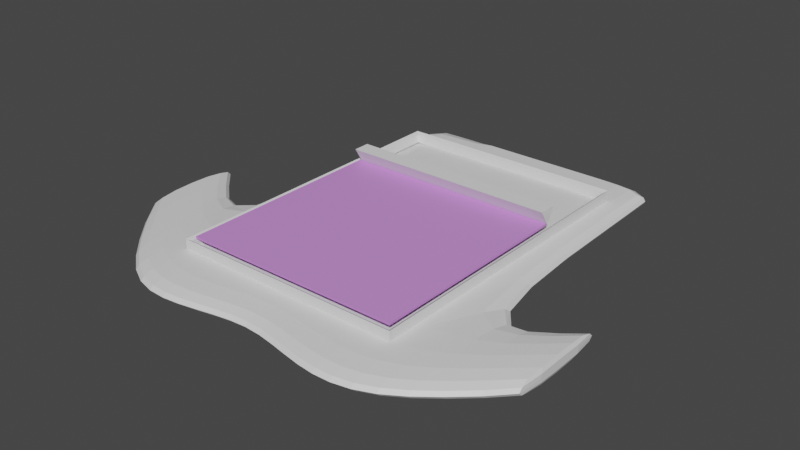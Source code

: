# Source: untitled_5.blend  (saved by Blender 2.93.21; exported with 4.5.12 LTS)
import bpy
from mathutils import Matrix  # noqa: F401  (used for matrix-valued properties, if any)

bpy.ops.wm.read_factory_settings(use_empty=True)
scene = bpy.context.scene
scene.name = 'Scene'

# ---- collections
col_collection = bpy.data.collections.new('Collection'); scene.collection.children.link(col_collection)
col_collection_2 = bpy.data.collections.new('Collection 2'); scene.collection.children.link(col_collection_2)
col_collection_3 = bpy.data.collections.new('Collection 3'); scene.collection.children.link(col_collection_3)
col_collection_4 = bpy.data.collections.new('Collection 4'); scene.collection.children.link(col_collection_4)

# ---- materials (node trees are filled in below, after node groups)
mat_material = bpy.data.materials.new('Material')
mat_material.alpha_threshold = 0.0
mat_material.use_transparent_shadow = False
mat_material.line_color = (0.0, 0.0, 0.0, 1.0)
mat_material_003 = bpy.data.materials.new('Material.003')
mat_material_003.use_transparent_shadow = False
mat_material_001 = bpy.data.materials.new('Material.001')
mat_material_001.use_transparent_shadow = False
mat_material_007 = bpy.data.materials.new('Material.007')
mat_material_007.use_transparent_shadow = False
mat_material_005 = bpy.data.materials.new('Material.005')
mat_material_005.use_transparent_shadow = False

# ---- material node trees
mat_material.use_nodes = True; mat_material.node_tree.nodes.clear()
_N = mat_material.node_tree.nodes; _L = mat_material.node_tree.links
n0 = _N.new('ShaderNodeOutputMaterial'); n0.name = 'Material Output'; n0.location = (300, 300)
n1 = _N.new('ShaderNodeBsdfPrincipled'); n1.name = 'Principled BSDF'; n1.location = (10, 300)
n1.distribution = 'GGX'
n1.subsurface_method = 'BURLEY'
n1.inputs[2].default_value = 0.4
n1.inputs[3].default_value = 1.45
n1.inputs[27].default_value = (0.0, 0.0, 0.0, 1.0)
n1.inputs[28].default_value = 1.0
_L.new(n1.outputs[0], n0.inputs[0])
n0.is_active_output = True
mat_material_003.use_nodes = True; mat_material_003.node_tree.nodes.clear()
_N = mat_material_003.node_tree.nodes; _L = mat_material_003.node_tree.links
n0 = _N.new('ShaderNodeBsdfPrincipled'); n0.name = 'Principled BSDF'; n0.location = (10, 300)
n0.distribution = 'GGX'
n0.subsurface_method = 'BURLEY'
n0.inputs[0].default_value = (0.0, 0.125, 0.8, 1.0)
n0.inputs[3].default_value = 1.45
n0.inputs[27].default_value = (0.0, 0.0, 0.0, 1.0)
n0.inputs[28].default_value = 1.0
n1 = _N.new('ShaderNodeOutputMaterial'); n1.name = 'Material Output'; n1.location = (300, 300)
_L.new(n0.outputs[0], n1.inputs[0])
n1.is_active_output = True
mat_material_001.use_nodes = True; mat_material_001.node_tree.nodes.clear()
_N = mat_material_001.node_tree.nodes; _L = mat_material_001.node_tree.links
n0 = _N.new('ShaderNodeBsdfPrincipled'); n0.name = 'Principled BSDF'; n0.location = (10, 300)
n0.distribution = 'GGX'
n0.subsurface_method = 'BURLEY'
n0.inputs[3].default_value = 1.45
n0.inputs[27].default_value = (0.0, 0.0, 0.0, 1.0)
n0.inputs[28].default_value = 1.0
n1 = _N.new('ShaderNodeOutputMaterial'); n1.name = 'Material Output'; n1.location = (300, 300)
_L.new(n0.outputs[0], n1.inputs[0])
n1.is_active_output = True
mat_material_007.use_nodes = True; mat_material_007.node_tree.nodes.clear()
_N = mat_material_007.node_tree.nodes; _L = mat_material_007.node_tree.links
n0 = _N.new('ShaderNodeBsdfPrincipled'); n0.name = 'Principled BSDF'; n0.location = (10, 300)
n0.distribution = 'GGX'
n0.subsurface_method = 'BURLEY'
n0.inputs[0].default_value = (0.8208, 0.8208, 0.8208, 1.0)
n0.inputs[3].default_value = 1.45
n0.inputs[27].default_value = (0.0, 0.0, 0.0, 1.0)
n0.inputs[28].default_value = 1.0
n1 = _N.new('ShaderNodeOutputMaterial'); n1.name = 'Material Output'; n1.location = (300, 300)
_L.new(n0.outputs[0], n1.inputs[0])
n1.is_active_output = True
mat_material_005.use_nodes = True; mat_material_005.node_tree.nodes.clear()
_N = mat_material_005.node_tree.nodes; _L = mat_material_005.node_tree.links
n0 = _N.new('ShaderNodeBsdfPrincipled'); n0.name = 'Principled BSDF'; n0.location = (10, 300)
n0.distribution = 'GGX'
n0.subsurface_method = 'BURLEY'
n0.inputs[0].default_value = (0.6647, 0.2784, 0.8, 1.0)
n0.inputs[3].default_value = 1.45
n0.inputs[27].default_value = (0.0, 0.0, 0.0, 1.0)
n0.inputs[28].default_value = 1.0
n1 = _N.new('ShaderNodeOutputMaterial'); n1.name = 'Material Output'; n1.location = (300, 300)
_L.new(n0.outputs[0], n1.inputs[0])
n1.is_active_output = True

# ---- world
world_world = bpy.data.worlds.new('World'); scene.world = world_world
world_world.use_nodes = True; world_world.node_tree.nodes.clear()
_N = world_world.node_tree.nodes; _L = world_world.node_tree.links
n0 = _N.new('ShaderNodeOutputWorld'); n0.name = 'World Output'; n0.location = (300, 300)
n1 = _N.new('ShaderNodeBackground'); n1.name = 'Background'; n1.location = (10, 300)
n1.inputs[0].default_value = (0.05088, 0.05088, 0.05088, 1.0)
_L.new(n1.outputs[0], n0.inputs[0])
n0.is_active_output = True
world_world.color = (0.05088, 0.05088, 0.05088)
world_world.use_sun_shadow = False
world_world.sun_shadow_jitter_overblur = 0.0

# ---- meshes
me_cube_001 = bpy.data.meshes.new('Cube.001')
me_cube_001.from_pydata([(-0.8703, -1.215, 0.02573), (-0.8802, -1.225, 0.08941), (-0.8703, 1.215, 0.02573), (-0.8802, 1.225, 0.08941), (0.8703, -1.215, 0.02573), (0.8802, -1.225, 0.08941), (0.8703, 1.215, 0.02573), (0.8802, 1.225, 0.08941), (-0.9064, -1.251, 0.1069), (-0.9064, 1.251, 0.1069), (0.9064, 1.251, 0.1069), (0.9064, -1.251, 0.1069), (-0.9064, 1.251, 0.02573), (-0.9064, -1.251, 0.02573), (0.9064, 1.251, 0.02573), (0.9064, -1.251, 0.02573)], [], [(13, 8, 9, 12), (12, 9, 10, 14), (14, 10, 11, 15), (15, 11, 8, 13), (5, 4, 0, 1), (7, 6, 4, 5), (1, 3, 9, 8), (3, 7, 10, 9), (7, 5, 11, 10), (5, 1, 8, 11), (2, 0, 13, 12), (6, 2, 12, 14), (4, 6, 14, 15), (0, 4, 15, 13), (1, 0, 2, 3), (3, 2, 6, 7)])
_uv = me_cube_001.uv_layers.new(name='UVMap')
_uv.uv.foreach_set('vector', [0.375, 0.0, 0.625, 0.0, 0.625, 0.25, 0.375, 0.25, 0.375, 0.25, 0.625, 0.25, 0.625, 0.5, 0.375, 0.5, 0.375, 0.5, 0.625, 0.5, 0.625, 0.75, 0.375, 0.75, 0.375, 0.75, 0.625, 0.75, 0.625, 1.0, 0.375, 1.0, 0.6286, 0.7474, 0.37, 0.7464, 0.13, 0.7464, 0.8714, 0.7474, 0.6286, 0.5026, 0.37, 0.5036, 0.37, 0.7464, 0.6286, 0.7474, 0.8714, 0.7474, 0.8714, 0.5026, 0.875, 0.5, 0.875, 0.75, 0.8714, 0.5026, 0.6286, 0.5026, 0.625, 0.5, 0.875, 0.5, 0.6286, 0.5026, 0.6286, 0.7474, 0.625, 0.75, 0.625, 0.5, 0.6286, 0.7474, 0.8714, 0.7474, 0.875, 0.75, 0.625, 0.75, 0.13, 0.5036, 0.13, 0.7464, 0.125, 0.75, 0.125, 0.5, 0.37, 0.5036, 0.13, 0.5036, 0.125, 0.5, 0.375, 0.5, 0.37, 0.7464, 0.37, 0.5036, 0.375, 0.5, 0.375, 0.75, 0.13, 0.7464, 0.37, 0.7464, 0.375, 0.75, 0.125, 0.75, 0.8714, 0.7474, 0.13, 0.7464, 0.13, 0.5036, 0.8714, 0.5026, 0.8714, 0.5026, 0.13, 0.5036, 0.37, 0.5036, 0.6286, 0.5026])
me_cube_001.materials.append(mat_material)
me_cube_001.use_remesh_fix_poles = True
me_cube_001.use_remesh_preserve_attributes = False
me_cube_001.update()
me_cube_021 = bpy.data.meshes.new('Cube.021')
me_cube_021.from_pydata([(-0.6244, -0.487, -0.01149), (-0.6244, -0.487, 0.01149), (-0.6705, -0.4183, -0.01149), (-0.6705, -0.4183, 0.01149), (0.5253, 0.2942, -0.01149), (0.5253, 0.2942, 0.01149), (0.4824, 0.365, -0.01149), (0.4824, 0.365, 0.01149)], [], [(0, 1, 3, 2), (2, 3, 7, 6), (6, 7, 5, 4), (4, 5, 1, 0), (2, 6, 4, 0), (7, 3, 1, 5)])
_uv = me_cube_021.uv_layers.new(name='UVMap')
_uv.uv.foreach_set('vector', [0.375, 0.0, 0.625, 0.0, 0.625, 0.25, 0.375, 0.25, 0.375, 0.25, 0.625, 0.25, 0.625, 0.5, 0.375, 0.5, 0.375, 0.5, 0.625, 0.5, 0.625, 0.75, 0.375, 0.75, 0.375, 0.75, 0.625, 0.75, 0.625, 1.0, 0.375, 1.0, 0.125, 0.5, 0.375, 0.5, 0.375, 0.75, 0.125, 0.75, 0.625, 0.5, 0.875, 0.5, 0.875, 0.75, 0.625, 0.75])
me_cube_021.materials.append(mat_material_003)
me_cube_021.use_remesh_fix_poles = True
me_cube_021.use_remesh_preserve_attributes = False
me_cube_021.update()
me_cube_020 = bpy.data.meshes.new('Cube.020')
me_cube_020.from_pydata([(-0.6031, -0.4729, -0.01149), (-0.6031, -0.4729, 0.01149), (-0.6671, -0.4205, -0.01149), (-0.6671, -0.4205, 0.01149), (0.4617, 0.2411, -0.01149), (0.4617, 0.2411, 0.01149), (0.443, 0.3217, -0.01149), (0.443, 0.3217, 0.01149)], [], [(0, 1, 3, 2), (2, 3, 7, 6), (6, 7, 5, 4), (4, 5, 1, 0), (2, 6, 4, 0), (7, 3, 1, 5)])
_uv = me_cube_020.uv_layers.new(name='UVMap')
_uv.uv.foreach_set('vector', [0.375, 0.0, 0.625, 0.0, 0.625, 0.25, 0.375, 0.25, 0.375, 0.25, 0.625, 0.25, 0.625, 0.5, 0.375, 0.5, 0.375, 0.5, 0.625, 0.5, 0.625, 0.75, 0.375, 0.75, 0.375, 0.75, 0.625, 0.75, 0.625, 1.0, 0.375, 1.0, 0.125, 0.5, 0.375, 0.5, 0.375, 0.75, 0.125, 0.75, 0.625, 0.5, 0.875, 0.5, 0.875, 0.75, 0.625, 0.75])
me_cube_020.materials.append(mat_material_003)
me_cube_020.use_remesh_fix_poles = True
me_cube_020.use_remesh_preserve_attributes = False
me_cube_020.update()
me_cube_019 = bpy.data.meshes.new('Cube.019')
me_cube_019.from_pydata([(-0.468, -0.383, -0.01149), (-0.468, -0.383, 0.01149), (-0.5471, -0.3587, -0.01149), (-0.5471, -0.3587, 0.01149), (0.3413, 0.1909, -0.01149), (0.3413, 0.1909, 0.01149), (0.3494, 0.2732, -0.01149), (0.3494, 0.2732, 0.01149)], [], [(0, 1, 3, 2), (2, 3, 7, 6), (6, 7, 5, 4), (4, 5, 1, 0), (2, 6, 4, 0), (7, 3, 1, 5)])
_uv = me_cube_019.uv_layers.new(name='UVMap')
_uv.uv.foreach_set('vector', [0.375, 0.0, 0.625, 0.0, 0.625, 0.25, 0.375, 0.25, 0.375, 0.25, 0.625, 0.25, 0.625, 0.5, 0.375, 0.5, 0.375, 0.5, 0.625, 0.5, 0.625, 0.75, 0.375, 0.75, 0.375, 0.75, 0.625, 0.75, 0.625, 1.0, 0.375, 1.0, 0.125, 0.5, 0.375, 0.5, 0.375, 0.75, 0.125, 0.75, 0.625, 0.5, 0.875, 0.5, 0.875, 0.75, 0.625, 0.75])
me_cube_019.materials.append(mat_material_003)
me_cube_019.use_remesh_fix_poles = True
me_cube_019.use_remesh_preserve_attributes = False
me_cube_019.update()
me_cube_018 = bpy.data.meshes.new('Cube.018')
me_cube_018.from_pydata([(-0.3053, -0.2653, -0.01149), (-0.3053, -0.2653, 0.01149), (-0.3844, -0.241, -0.01149), (-0.3844, -0.241, 0.01149), (0.1722, 0.09189, -0.01149), (0.1722, 0.09189, 0.01149), (0.1803, 0.1742, -0.01149), (0.1803, 0.1742, 0.01149)], [], [(0, 1, 3, 2), (2, 3, 7, 6), (6, 7, 5, 4), (4, 5, 1, 0), (2, 6, 4, 0), (7, 3, 1, 5)])
_uv = me_cube_018.uv_layers.new(name='UVMap')
_uv.uv.foreach_set('vector', [0.375, 0.0, 0.625, 0.0, 0.625, 0.25, 0.375, 0.25, 0.375, 0.25, 0.625, 0.25, 0.625, 0.5, 0.375, 0.5, 0.375, 0.5, 0.625, 0.5, 0.625, 0.75, 0.375, 0.75, 0.375, 0.75, 0.625, 0.75, 0.625, 1.0, 0.375, 1.0, 0.125, 0.5, 0.375, 0.5, 0.375, 0.75, 0.125, 0.75, 0.625, 0.5, 0.875, 0.5, 0.875, 0.75, 0.625, 0.75])
me_cube_018.materials.append(mat_material_003)
me_cube_018.use_remesh_fix_poles = True
me_cube_018.use_remesh_preserve_attributes = False
me_cube_018.update()
me_cube_017 = bpy.data.meshes.new('Cube.017')
me_cube_017.from_pydata([(-0.574, -0.4346, -0.01149), (-0.574, -0.4346, 0.01149), (-0.5823, -0.3523, -0.01149), (-0.5823, -0.3523, 0.01149), (0.4799, 0.2908, -0.01149), (0.4799, 0.2908, 0.01149), (0.4081, 0.332, -0.01149), (0.4081, 0.332, 0.01149)], [], [(0, 1, 3, 2), (2, 3, 7, 6), (6, 7, 5, 4), (4, 5, 1, 0), (2, 6, 4, 0), (7, 3, 1, 5)])
_uv = me_cube_017.uv_layers.new(name='UVMap')
_uv.uv.foreach_set('vector', [0.375, 0.0, 0.625, 0.0, 0.625, 0.25, 0.375, 0.25, 0.375, 0.25, 0.625, 0.25, 0.625, 0.5, 0.375, 0.5, 0.375, 0.5, 0.625, 0.5, 0.625, 0.75, 0.375, 0.75, 0.375, 0.75, 0.625, 0.75, 0.625, 1.0, 0.375, 1.0, 0.125, 0.5, 0.375, 0.5, 0.375, 0.75, 0.125, 0.75, 0.625, 0.5, 0.875, 0.5, 0.875, 0.75, 0.625, 0.75])
me_cube_017.materials.append(mat_material_003)
me_cube_017.use_remesh_fix_poles = True
me_cube_017.use_remesh_preserve_attributes = False
me_cube_017.update()
me_cube_016 = bpy.data.meshes.new('Cube.016')
me_cube_016.from_pydata([(-0.4665, -0.356, -0.01149), (-0.4665, -0.356, 0.01149), (-0.4485, -0.2752, -0.01149), (-0.4485, -0.2752, 0.01149), (0.3958, 0.233, -0.01149), (0.3958, 0.233, 0.01149), (0.3146, 0.2491, -0.01149), (0.3146, 0.2491, 0.01149)], [], [(0, 1, 3, 2), (2, 3, 7, 6), (6, 7, 5, 4), (4, 5, 1, 0), (2, 6, 4, 0), (7, 3, 1, 5)])
_uv = me_cube_016.uv_layers.new(name='UVMap')
_uv.uv.foreach_set('vector', [0.375, 0.0, 0.625, 0.0, 0.625, 0.25, 0.375, 0.25, 0.375, 0.25, 0.625, 0.25, 0.625, 0.5, 0.375, 0.5, 0.375, 0.5, 0.625, 0.5, 0.625, 0.75, 0.375, 0.75, 0.375, 0.75, 0.625, 0.75, 0.625, 1.0, 0.375, 1.0, 0.125, 0.5, 0.375, 0.5, 0.375, 0.75, 0.125, 0.75, 0.625, 0.5, 0.875, 0.5, 0.875, 0.75, 0.625, 0.75])
me_cube_016.materials.append(mat_material_003)
me_cube_016.use_remesh_fix_poles = True
me_cube_016.use_remesh_preserve_attributes = False
me_cube_016.update()
me_cube_015 = bpy.data.meshes.new('Cube.015')
me_cube_015.from_pydata([(-0.1065, -0.1104, -0.01149), (-0.1065, -0.1104, 0.01149), (-0.0701, -0.0361, -0.01149), (-0.0701, -0.0361, 0.01149), (0.4135, 0.2337, -0.01149), (0.4135, 0.2337, 0.01149), (0.3309, 0.2285, -0.01149), (0.3309, 0.2285, 0.01149)], [], [(0, 1, 3, 2), (2, 3, 7, 6), (6, 7, 5, 4), (4, 5, 1, 0), (2, 6, 4, 0), (7, 3, 1, 5)])
_uv = me_cube_015.uv_layers.new(name='UVMap')
_uv.uv.foreach_set('vector', [0.375, 0.0, 0.625, 0.0, 0.625, 0.25, 0.375, 0.25, 0.375, 0.25, 0.625, 0.25, 0.625, 0.5, 0.375, 0.5, 0.375, 0.5, 0.625, 0.5, 0.625, 0.75, 0.375, 0.75, 0.375, 0.75, 0.625, 0.75, 0.625, 1.0, 0.375, 1.0, 0.125, 0.5, 0.375, 0.5, 0.375, 0.75, 0.125, 0.75, 0.625, 0.5, 0.875, 0.5, 0.875, 0.75, 0.625, 0.75])
me_cube_015.materials.append(mat_material_003)
me_cube_015.use_remesh_fix_poles = True
me_cube_015.use_remesh_preserve_attributes = False
me_cube_015.update()
me_cube_014 = bpy.data.meshes.new('Cube.014')
me_cube_014.from_pydata([(-0.1145, -0.1053, -0.01149), (-0.1145, -0.1053, 0.01149), (-0.06211, -0.04122, -0.01149), (-0.06211, -0.04122, 0.01149), (0.1276, 0.05417, -0.01149), (0.1276, 0.05417, 0.01149), (0.04775, 0.0324, -0.01149), (0.04775, 0.0324, 0.01149)], [], [(0, 1, 3, 2), (2, 3, 7, 6), (6, 7, 5, 4), (4, 5, 1, 0), (2, 6, 4, 0), (7, 3, 1, 5)])
_uv = me_cube_014.uv_layers.new(name='UVMap')
_uv.uv.foreach_set('vector', [0.375, 0.0, 0.625, 0.0, 0.625, 0.25, 0.375, 0.25, 0.375, 0.25, 0.625, 0.25, 0.625, 0.5, 0.375, 0.5, 0.375, 0.5, 0.625, 0.5, 0.625, 0.75, 0.375, 0.75, 0.375, 0.75, 0.625, 0.75, 0.625, 1.0, 0.375, 1.0, 0.125, 0.5, 0.375, 0.5, 0.375, 0.75, 0.125, 0.75, 0.625, 0.5, 0.875, 0.5, 0.875, 0.75, 0.625, 0.75])
me_cube_014.materials.append(mat_material_003)
me_cube_014.use_remesh_fix_poles = True
me_cube_014.use_remesh_preserve_attributes = False
me_cube_014.update()
me_cube_013 = bpy.data.meshes.new('Cube.013')
me_cube_013.from_pydata([(-0.1145, -0.1053, -0.01149), (-0.1145, -0.1053, 0.01149), (-0.06211, -0.04122, -0.01149), (-0.06211, -0.04122, 0.01149), (0.1276, 0.05417, -0.01149), (0.1276, 0.05417, 0.01149), (0.04775, 0.0324, -0.01149), (0.04775, 0.0324, 0.01149)], [], [(0, 1, 3, 2), (2, 3, 7, 6), (6, 7, 5, 4), (4, 5, 1, 0), (2, 6, 4, 0), (7, 3, 1, 5)])
_uv = me_cube_013.uv_layers.new(name='UVMap')
_uv.uv.foreach_set('vector', [0.375, 0.0, 0.625, 0.0, 0.625, 0.25, 0.375, 0.25, 0.375, 0.25, 0.625, 0.25, 0.625, 0.5, 0.375, 0.5, 0.375, 0.5, 0.625, 0.5, 0.625, 0.75, 0.375, 0.75, 0.375, 0.75, 0.625, 0.75, 0.625, 1.0, 0.375, 1.0, 0.125, 0.5, 0.375, 0.5, 0.375, 0.75, 0.125, 0.75, 0.625, 0.5, 0.875, 0.5, 0.875, 0.75, 0.625, 0.75])
me_cube_013.materials.append(mat_material_003)
me_cube_013.materials.append(mat_material_001)
me_cube_013.use_remesh_fix_poles = True
me_cube_013.use_remesh_preserve_attributes = False
me_cube_013.update()
me_cube_012 = bpy.data.meshes.new('Cube.012')
me_cube_012.from_pydata([(-0.6216, -0.4859, -0.01149), (-0.6216, -0.4859, 0.01149), (-0.6554, -0.4104, -0.01149), (-0.6554, -0.4104, 0.01149), (0.5347, 0.3021, -0.01149), (0.5347, 0.3021, 0.01149), (0.473, 0.3572, -0.01149), (0.473, 0.3572, 0.01149)], [], [(0, 1, 3, 2), (2, 3, 7, 6), (6, 7, 5, 4), (4, 5, 1, 0), (2, 6, 4, 0), (7, 3, 1, 5)])
_uv = me_cube_012.uv_layers.new(name='UVMap')
_uv.uv.foreach_set('vector', [0.375, 0.0, 0.625, 0.0, 0.625, 0.25, 0.375, 0.25, 0.375, 0.25, 0.625, 0.25, 0.625, 0.5, 0.375, 0.5, 0.375, 0.5, 0.625, 0.5, 0.625, 0.75, 0.375, 0.75, 0.375, 0.75, 0.625, 0.75, 0.625, 1.0, 0.375, 1.0, 0.125, 0.5, 0.375, 0.5, 0.375, 0.75, 0.125, 0.75, 0.625, 0.5, 0.875, 0.5, 0.875, 0.75, 0.625, 0.75])
me_cube_012.materials.append(mat_material_003)
me_cube_012.use_remesh_fix_poles = True
me_cube_012.use_remesh_preserve_attributes = False
me_cube_012.update()
me_cube_022 = bpy.data.meshes.new('Cube.022')
me_cube_022.from_pydata([(-0.7496, -1.183, 0.08906), (-0.7496, -1.183, 0.1916), (-0.7496, 1.183, 0.08906), (-0.7496, 1.183, 0.1916), (0.7496, -1.183, 0.08906), (0.7496, -1.183, 0.1916), (0.7496, 1.183, 0.08906), (0.7496, 1.183, 0.1916), (0.0, 1.183, 0.08906), (0.0, 1.183, 0.1916), (0.0, -1.059, 0.08906), (0.0, -1.059, 0.1916), (0.3748, 1.183, 0.1916), (0.3748, -1.183, 0.08906), (0.3748, 1.183, 0.08906), (0.3748, -1.183, 0.1916), (-0.3748, 1.183, 0.08906), (-0.3748, -1.183, 0.1916), (-0.3748, 1.183, 0.1916), (-0.3748, -1.183, 0.08906), (-0.7496, -0.5585, 0.08906), (-0.7496, -0.5585, 0.1916), (0.7496, -0.5585, 0.08906), (0.7496, -0.5585, 0.1916), (0.0, -0.5585, 0.1916), (0.0, -0.5585, 0.08906), (0.3748, -0.5585, 0.1916), (0.3748, -0.5585, 0.08906), (-0.3748, -0.5585, 0.08906), (-0.3748, -0.5585, 0.1916), (-1.248, 0.01981, 0.08906), (-1.248, -0.6049, 0.08906), (-1.248, -0.6049, 0.1916), (-1.248, 0.01981, 0.1916), (1.204, -0.1274, 0.1916), (1.204, -0.7521, 0.1916), (1.204, -0.7521, 0.08906), (1.204, -0.1274, 0.08906)], [], [(20, 21, 3, 2), (14, 12, 7, 6), (22, 23, 34, 37), (19, 17, 1, 0), (27, 22, 4, 13), (29, 21, 1, 17), (26, 24, 11, 15), (28, 25, 10, 19), (13, 15, 11, 10), (16, 18, 9, 8), (4, 5, 15, 13), (23, 26, 15, 5), (25, 27, 13, 10), (8, 9, 12, 14), (2, 3, 18, 16), (20, 28, 19, 0), (24, 29, 17, 11), (10, 11, 17, 19), (9, 18, 29, 24), (2, 16, 28, 20), (8, 14, 27, 25), (7, 12, 26, 23), (16, 8, 25, 28), (12, 9, 24, 26), (18, 3, 21, 29), (14, 6, 22, 27), (6, 7, 23, 22), (0, 1, 32, 31), (31, 32, 33, 30), (1, 21, 33, 32), (20, 0, 31, 30), (21, 20, 30, 33), (37, 34, 35, 36), (23, 5, 35, 34), (5, 4, 36, 35), (4, 22, 37, 36)])
_k = {(2, 3): 0.46275, (2, 16): 0.46275, (7, 12): 0.88235, (6, 7): 0.88235, (8, 14): 0.63137, (9, 18): 0.63137, (9, 12): 0.63137, (6, 14): 0.88235, (8, 16): 0.63137, (3, 18): 0.46275, (30, 31): 0.96078, (31, 32): 0.74118, (32, 33): 0.96078, (30, 33): 0.74118, (34, 35): 0.95294, (35, 36): 0.95294, (36, 37): 0.95294, (34, 37): 0.95294}
me_cube_022.attributes.new('crease_edge', 'FLOAT', 'EDGE').data.foreach_set('value', [_k.get((min(e.vertices), max(e.vertices)), 0.0) for e in me_cube_022.edges])
_uv = me_cube_022.uv_layers.new(name='UVMap')
_uv.uv.foreach_set('vector', [0.375, 0.066, 0.625, 0.066, 0.625, 0.25, 0.375, 0.25, 0.375, 0.4375, 0.625, 0.4375, 0.625, 0.5, 0.375, 0.5, 0.375, 0.684, 0.625, 0.684, 0.625, 0.684, 0.375, 0.684, 0.375, 0.9375, 0.625, 0.9375, 0.625, 1.0, 0.375, 1.0, 0.3125, 0.684, 0.375, 0.684, 0.375, 0.75, 0.3125, 0.75, 0.8125, 0.684, 0.875, 0.684, 0.875, 0.75, 0.8125, 0.75, 0.6875, 0.684, 0.75, 0.684, 0.75, 0.75, 0.6875, 0.75, 0.1875, 0.684, 0.25, 0.684, 0.25, 0.75, 0.1875, 0.75, 0.375, 0.8125, 0.625, 0.8125, 0.625, 0.875, 0.375, 0.875, 0.375, 0.3125, 0.625, 0.3125, 0.625, 0.375, 0.375, 0.375, 0.375, 0.75, 0.625, 0.75, 0.625, 0.8125, 0.375, 0.8125, 0.625, 0.684, 0.6875, 0.684, 0.6875, 0.75, 0.625, 0.75, 0.25, 0.684, 0.3125, 0.684, 0.3125, 0.75, 0.25, 0.75, 0.375, 0.375, 0.625, 0.375, 0.625, 0.4375, 0.375, 0.4375, 0.375, 0.25, 0.625, 0.25, 0.625, 0.3125, 0.375, 0.3125, 0.125, 0.684, 0.1875, 0.684, 0.1875, 0.75, 0.125, 0.75, 0.75, 0.684, 0.8125, 0.684, 0.8125, 0.75, 0.75, 0.75, 0.375, 0.875, 0.625, 0.875, 0.625, 0.9375, 0.375, 0.9375, 0.75, 0.5, 0.8125, 0.5, 0.8125, 0.684, 0.75, 0.684, 0.125, 0.5, 0.1875, 0.5, 0.1875, 0.684, 0.125, 0.684, 0.25, 0.5, 0.3125, 0.5, 0.3125, 0.684, 0.25, 0.684, 0.625, 0.5, 0.6875, 0.5, 0.6875, 0.684, 0.625, 0.684, 0.1875, 0.5, 0.25, 0.5, 0.25, 0.684, 0.1875, 0.684, 0.6875, 0.5, 0.75, 0.5, 0.75, 0.684, 0.6875, 0.684, 0.8125, 0.5, 0.875, 0.5, 0.875, 0.684, 0.8125, 0.684, 0.3125, 0.5, 0.375, 0.5, 0.375, 0.684, 0.3125, 0.684, 0.375, 0.5, 0.625, 0.5, 0.625, 0.684, 0.375, 0.684, 0.375, 1.0, 0.625, 1.0, 0.625, 1.0, 0.375, 1.0, 0.375, 0.0, 0.625, 0.0, 0.625, 0.066, 0.375, 0.066, 0.875, 0.75, 0.875, 0.684, 0.875, 0.684, 0.875, 0.75, 0.125, 0.684, 0.125, 0.75, 0.125, 0.75, 0.125, 0.684, 0.625, 0.066, 0.375, 0.066, 0.375, 0.066, 0.625, 0.066, 0.375, 0.684, 0.625, 0.684, 0.625, 0.75, 0.375, 0.75, 0.625, 0.684, 0.625, 0.75, 0.625, 0.75, 0.625, 0.684, 0.625, 0.75, 0.375, 0.75, 0.375, 0.75, 0.625, 0.75, 0.375, 0.75, 0.375, 0.684, 0.375, 0.684, 0.375, 0.75])
me_cube_022.materials.append(mat_material_007)
me_cube_022.use_remesh_fix_poles = True
me_cube_022.use_remesh_preserve_attributes = False
me_cube_022.update()
me_cube = bpy.data.meshes.new('Cube')
me_cube.from_pydata([(-0.8085, -0.3423, -0.008616), (-0.8085, -0.3423, 0.008616), (-0.8085, 2.033, -0.008616), (-0.8085, 2.033, 0.008616), (0.9227, -0.3423, -0.008616), (0.9227, -0.3423, 0.008616), (0.9227, 2.033, -0.008616), (0.9227, 2.033, 0.008616)], [], [(0, 1, 3, 2), (2, 3, 7, 6), (6, 7, 5, 4), (4, 5, 1, 0), (2, 6, 4, 0), (7, 3, 1, 5)])
_uv = me_cube.uv_layers.new(name='UVMap')
_uv.uv.foreach_set('vector', [0.375, 0.0, 0.625, 0.0, 0.625, 0.25, 0.375, 0.25, 0.375, 0.25, 0.625, 0.25, 0.625, 0.5, 0.375, 0.5, 0.375, 0.5, 0.625, 0.5, 0.625, 0.75, 0.375, 0.75, 0.375, 0.75, 0.625, 0.75, 0.625, 1.0, 0.375, 1.0, 0.125, 0.5, 0.375, 0.5, 0.375, 0.75, 0.125, 0.75, 0.625, 0.5, 0.875, 0.5, 0.875, 0.75, 0.625, 0.75])
me_cube.materials.append(mat_material_005)
me_cube.use_remesh_fix_poles = True
me_cube.use_remesh_preserve_attributes = False
me_cube.update()
me_cube_002 = bpy.data.meshes.new('Cube.002')
me_cube_002.from_pydata([(-1.04, -0.06888, 0.06572), (-1.04, 0.01097, -0.06572), (-1.04, 0.06888, 0.06572), (0.6856, -0.06888, 0.06572), (0.6856, 0.01097, -0.06572), (0.6856, 0.06888, 0.06572)], [], [(1, 4, 3, 0), (1, 2, 5, 4), (2, 1, 0), (4, 5, 3), (5, 2, 0, 3)])
_uv = me_cube_002.uv_layers.new(name='UVMap')
_uv.uv.foreach_set('vector', [0.375, 0.25, 0.375, 0.5, 0.625, 0.75, 0.875, 0.75, 0.375, 0.25, 0.625, 0.25, 0.625, 0.5, 0.375, 0.5, 0.625, 0.25, 0.375, 0.25, 0.875, 0.75, 0.375, 0.5, 0.625, 0.5, 0.625, 0.75, 0.625, 0.5, 0.875, 0.5, 0.875, 0.75, 0.625, 0.75])
me_cube_002.use_remesh_fix_poles = True
me_cube_002.use_remesh_preserve_attributes = False
me_cube_002.update()

# ---- objects
ob_cube = bpy.data.objects.new('Cube', me_cube_001)
ob_cube_021 = bpy.data.objects.new('Cube.021', me_cube_021)
ob_cube_020 = bpy.data.objects.new('Cube.020', me_cube_020)
ob_cube_019 = bpy.data.objects.new('Cube.019', me_cube_019)
ob_cube_018 = bpy.data.objects.new('Cube.018', me_cube_018)
ob_cube_017 = bpy.data.objects.new('Cube.017', me_cube_017)
ob_cube_016 = bpy.data.objects.new('Cube.016', me_cube_016)
ob_cube_015 = bpy.data.objects.new('Cube.015', me_cube_015)
ob_cube_014 = bpy.data.objects.new('Cube.014', me_cube_014)
ob_cube_013 = bpy.data.objects.new('Cube.013', me_cube_013)
ob_cube_012 = bpy.data.objects.new('Cube.012', me_cube_012)
ob_cube_001 = bpy.data.objects.new('Cube.001', me_cube_022)
ob_cube_003 = bpy.data.objects.new('Cube.003', me_cube)
ob_cube_002 = bpy.data.objects.new('Cube.002', me_cube_002)

# ---- transforms, parenting, visibility, modifiers, constraints
ob_cube.location = (-0.03465, 0.147, 0.01661)
ob_cube_021.location = (0.08393, 0.1833, 0.0438)
ob_cube_020.location = (0.2178, 0.02792, 0.0438)
ob_cube_019.location = (0.3031, -0.1401, 0.0438)
ob_cube_018.location = (0.4109, -0.2864, 0.0438)
ob_cube_017.location = (-0.1193, 0.4405, 0.0438)
ob_cube_016.location = (-0.2252, 0.5705, 0.0438)
ob_cube_015.location = (-0.5049, 0.572, 0.0438)
ob_cube_014.location = (-0.4054, 0.7423, 0.0438)
ob_cube_013.location = (0.4193, -0.4735, 0.0438)
ob_cube_013.rotation_euler = (0.0, -0.0, 3.18)
ob_cube_012.location = (-0.01244, 0.329, 0.0438)
ob_cube_001.location = (0.01013, 0.06436, -0.2215)
ob_cube_001.scale = (1.415, 1.415, 1.415)
_m = ob_cube_001.modifiers.new('Subdivision', 'SUBSURF')
_m.levels = 2
ob_cube_003.location = (-0.1039, -0.7963, 0.1164)
ob_cube_003.scale = (1.0, 0.7122, 1.0)
ob_cube_002.location = (0.1332, 0.6557, 0.169)

# ---- collection membership
col_collection.objects.link(ob_cube)
col_collection.objects.link(ob_cube_021)
col_collection.objects.link(ob_cube_020)
col_collection.objects.link(ob_cube_019)
col_collection.objects.link(ob_cube_018)
col_collection.objects.link(ob_cube_017)
col_collection.objects.link(ob_cube_016)
col_collection.objects.link(ob_cube_015)
col_collection.objects.link(ob_cube_014)
col_collection.objects.link(ob_cube_013)
col_collection.objects.link(ob_cube_012)
col_collection.objects.link(ob_cube_001)
col_collection.objects.link(ob_cube_003)
col_collection.objects.link(ob_cube_002)

# ---- scene / render settings (as saved in the file)
scene.frame_start = 0; scene.frame_end = 80; scene.frame_set(52)
scene.render.engine = 'BLENDER_EEVEE_NEXT'
scene.cycles.use_denoising = False
scene.cycles.samples = 128
scene.cycles.sampling_pattern = 'TABULATED_SOBOL'
scene.cycles.use_adaptive_sampling = False
scene.cycles.use_light_tree = False
scene.view_settings.view_transform = 'Filmic'
bpy.context.view_layer.update()

# ---- added for rendering (the .blend has no active camera and no usable light): camera, sun
cam_auto = bpy.data.cameras.new('AutoCamera')
cam_auto.lens = 50.0
cam_auto.sensor_width = 36.0
cam_auto.clip_end = 1000.0
ob_auto_camera = bpy.data.objects.new('AutoCamera', cam_auto)
scene.collection.objects.link(ob_auto_camera)
ob_auto_camera.location = (4.45214, -5.30334, 3.64811)
ob_auto_camera.rotation_euler = (1.09748, -7.21219e-08, 0.694738)
scene.camera = ob_auto_camera
light_auto_sun = bpy.data.lights.new('AutoSun', 'SUN')
light_auto_sun.energy = 3.0
light_auto_sun.angle = 0.0523599
ob_auto_sun = bpy.data.objects.new('AutoSun', light_auto_sun)
scene.collection.objects.link(ob_auto_sun)
ob_auto_sun.rotation_euler = (0.872665, 0.174533, 0.523599)
bpy.context.view_layer.update()
